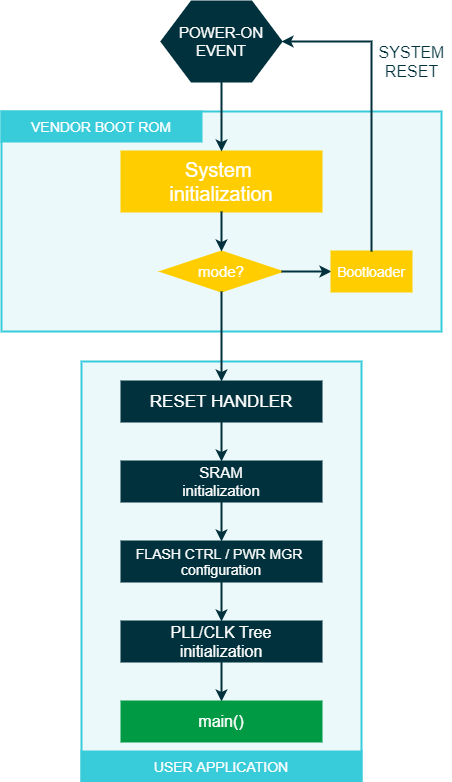

The diagram above was exported from draw.io. Its source (the exported page's mxGraphModel, read from the mxfile embedded in the PNG):
<mxGraphModel dx="1086" dy="2135" grid="1" gridSize="10" guides="1" tooltips="1" connect="1" arrows="1" fold="1" page="1" pageScale="1" pageWidth="827" pageHeight="1169" math="0" shadow="0">
  <root>
    <mxCell id="WIyWlLk6GJQsqaUBKTNV-0" />
    <mxCell id="WIyWlLk6GJQsqaUBKTNV-1" parent="WIyWlLk6GJQsqaUBKTNV-0" />
    <mxCell id="5SBonRSHJLPhYvWfMux9-38" value="" style="rounded=0;whiteSpace=wrap;html=1;strokeColor=#38CBDA;strokeWidth=2;fillColor=#EBF9FB;fontFamily=Arial;fontSize=14;fontColor=#24838D;" parent="WIyWlLk6GJQsqaUBKTNV-1" vertex="1">
      <mxGeometry x="200" y="-50" width="440" height="220" as="geometry" />
    </mxCell>
    <mxCell id="5SBonRSHJLPhYvWfMux9-35" value="" style="rounded=0;whiteSpace=wrap;html=1;strokeColor=#38CBDA;strokeWidth=2;fillColor=#EBF9FB;fontFamily=Arial;fontSize=14;fontColor=#24838D;" parent="WIyWlLk6GJQsqaUBKTNV-1" vertex="1">
      <mxGeometry x="280" y="200" width="280" height="420" as="geometry" />
    </mxCell>
    <mxCell id="5SBonRSHJLPhYvWfMux9-3" value="RESET HANDLER" style="rounded=0;whiteSpace=wrap;html=1;strokeColor=#00313C;strokeWidth=2;fillColor=#00313C;fontFamily=Arial;fontSize=17;fontColor=#FFFFFF;" parent="WIyWlLk6GJQsqaUBKTNV-1" vertex="1">
      <mxGeometry x="320" y="220" width="200" height="40" as="geometry" />
    </mxCell>
    <mxCell id="5SBonRSHJLPhYvWfMux9-5" value="System &lt;br&gt;initialization" style="rounded=0;whiteSpace=wrap;html=1;strokeColor=#FFCD00;strokeWidth=2;fillColor=#FFCD00;fontFamily=Arial;fontSize=20;fontColor=#FFFFFF;" parent="WIyWlLk6GJQsqaUBKTNV-1" vertex="1">
      <mxGeometry x="320" y="-10" width="200" height="60" as="geometry" />
    </mxCell>
    <mxCell id="5SBonRSHJLPhYvWfMux9-6" value="mode?" style="rhombus;whiteSpace=wrap;html=1;strokeColor=#FFCD00;strokeWidth=2;fillColor=#FFCD00;fontFamily=Arial;fontSize=15;fontColor=#FFFFFF;" parent="WIyWlLk6GJQsqaUBKTNV-1" vertex="1">
      <mxGeometry x="360" y="90" width="120" height="40" as="geometry" />
    </mxCell>
    <mxCell id="5SBonRSHJLPhYvWfMux9-9" value="PLL/CLK Tree&lt;br style=&quot;font-size: 16px;&quot;&gt;initialization" style="rounded=0;whiteSpace=wrap;html=1;strokeColor=#00313C;strokeWidth=2;fillColor=#00313C;fontFamily=Arial;fontSize=16;fontColor=#FFFFFF;" parent="WIyWlLk6GJQsqaUBKTNV-1" vertex="1">
      <mxGeometry x="320" y="460" width="200" height="40" as="geometry" />
    </mxCell>
    <mxCell id="5SBonRSHJLPhYvWfMux9-10" value="FLASH CTRL / PWR MGR &lt;br style=&quot;font-size: 14px;&quot;&gt;configuration" style="rounded=0;whiteSpace=wrap;html=1;strokeColor=#00313C;strokeWidth=2;fillColor=#00313C;fontFamily=Arial;fontSize=14;fontColor=#FFFFFF;" parent="WIyWlLk6GJQsqaUBKTNV-1" vertex="1">
      <mxGeometry x="320" y="380" width="200" height="40" as="geometry" />
    </mxCell>
    <mxCell id="5SBonRSHJLPhYvWfMux9-11" value="SRAM&lt;br style=&quot;font-size: 15px;&quot;&gt;initialization" style="rounded=0;whiteSpace=wrap;html=1;strokeColor=#00313C;strokeWidth=2;fillColor=#00313C;fontFamily=Arial;fontSize=15;fontColor=#FFFFFF;" parent="WIyWlLk6GJQsqaUBKTNV-1" vertex="1">
      <mxGeometry x="320" y="300" width="200" height="40" as="geometry" />
    </mxCell>
    <mxCell id="5SBonRSHJLPhYvWfMux9-13" value="" style="endArrow=classic;html=1;strokeColor=#00313C;strokeWidth=2;fillColor=#00313C;fontFamily=Arial;fontSize=20;fontColor=#101820;exitX=0.5;exitY=1;exitDx=0;exitDy=0;" parent="WIyWlLk6GJQsqaUBKTNV-1" source="5SBonRSHJLPhYvWfMux9-9" edge="1">
      <mxGeometry width="50" height="50" relative="1" as="geometry">
        <mxPoint x="390" y="620" as="sourcePoint" />
        <mxPoint x="420" y="540" as="targetPoint" />
      </mxGeometry>
    </mxCell>
    <mxCell id="5SBonRSHJLPhYvWfMux9-15" value="" style="endArrow=classic;html=1;strokeColor=#00313C;strokeWidth=2;fillColor=#00313C;fontFamily=Arial;fontSize=17;fontColor=#101820;entryX=0.5;entryY=0;entryDx=0;entryDy=0;exitX=0.5;exitY=1;exitDx=0;exitDy=0;" parent="WIyWlLk6GJQsqaUBKTNV-1" source="5SBonRSHJLPhYvWfMux9-10" target="5SBonRSHJLPhYvWfMux9-9" edge="1">
      <mxGeometry width="50" height="50" relative="1" as="geometry">
        <mxPoint x="390" y="620" as="sourcePoint" />
        <mxPoint x="440" y="570" as="targetPoint" />
      </mxGeometry>
    </mxCell>
    <mxCell id="5SBonRSHJLPhYvWfMux9-16" value="" style="endArrow=classic;html=1;strokeColor=#00313C;strokeWidth=2;fillColor=#00313C;fontFamily=Arial;fontSize=17;fontColor=#101820;entryX=0.5;entryY=0;entryDx=0;entryDy=0;exitX=0.5;exitY=1;exitDx=0;exitDy=0;" parent="WIyWlLk6GJQsqaUBKTNV-1" source="5SBonRSHJLPhYvWfMux9-11" target="5SBonRSHJLPhYvWfMux9-10" edge="1">
      <mxGeometry width="50" height="50" relative="1" as="geometry">
        <mxPoint x="419" y="460" as="sourcePoint" />
        <mxPoint x="419" y="500" as="targetPoint" />
      </mxGeometry>
    </mxCell>
    <mxCell id="5SBonRSHJLPhYvWfMux9-17" value="" style="endArrow=classic;html=1;strokeColor=#00313C;strokeWidth=2;fillColor=#00313C;fontFamily=Arial;fontSize=17;fontColor=#101820;exitX=0.5;exitY=1;exitDx=0;exitDy=0;entryX=0.5;entryY=0;entryDx=0;entryDy=0;" parent="WIyWlLk6GJQsqaUBKTNV-1" source="5SBonRSHJLPhYvWfMux9-3" target="5SBonRSHJLPhYvWfMux9-11" edge="1">
      <mxGeometry width="50" height="50" relative="1" as="geometry">
        <mxPoint x="429" y="470" as="sourcePoint" />
        <mxPoint x="450" y="310" as="targetPoint" />
      </mxGeometry>
    </mxCell>
    <mxCell id="5SBonRSHJLPhYvWfMux9-18" value="" style="endArrow=classic;html=1;strokeColor=#00313C;strokeWidth=2;fillColor=#00313C;fontFamily=Arial;fontSize=17;fontColor=#101820;entryX=0.5;entryY=0;entryDx=0;entryDy=0;rounded=0;" parent="WIyWlLk6GJQsqaUBKTNV-1" source="5SBonRSHJLPhYvWfMux9-31" target="5SBonRSHJLPhYvWfMux9-5" edge="1">
      <mxGeometry width="50" height="50" relative="1" as="geometry">
        <mxPoint x="420" y="-14" as="sourcePoint" />
        <mxPoint x="440" y="290" as="targetPoint" />
        <Array as="points" />
      </mxGeometry>
    </mxCell>
    <mxCell id="5SBonRSHJLPhYvWfMux9-20" value="" style="endArrow=classic;html=1;strokeColor=#00313C;strokeWidth=2;fillColor=#00313C;fontFamily=Arial;fontSize=17;fontColor=#101820;exitX=0.5;exitY=1;exitDx=0;exitDy=0;entryX=0.5;entryY=0;entryDx=0;entryDy=0;" parent="WIyWlLk6GJQsqaUBKTNV-1" source="5SBonRSHJLPhYvWfMux9-5" target="5SBonRSHJLPhYvWfMux9-6" edge="1">
      <mxGeometry width="50" height="50" relative="1" as="geometry">
        <mxPoint x="430" y="370" as="sourcePoint" />
        <mxPoint x="420" y="150" as="targetPoint" />
      </mxGeometry>
    </mxCell>
    <mxCell id="5SBonRSHJLPhYvWfMux9-23" value="" style="endArrow=classic;html=1;strokeColor=#00313C;strokeWidth=2;fillColor=#00313C;fontFamily=Arial;fontSize=17;fontColor=#101820;exitX=1;exitY=0.5;exitDx=0;exitDy=0;rounded=0;entryX=0;entryY=0.5;entryDx=0;entryDy=0;" parent="WIyWlLk6GJQsqaUBKTNV-1" source="5SBonRSHJLPhYvWfMux9-6" target="5SBonRSHJLPhYvWfMux9-26" edge="1">
      <mxGeometry width="50" height="50" relative="1" as="geometry">
        <mxPoint x="390" y="340" as="sourcePoint" />
        <mxPoint x="550" y="180" as="targetPoint" />
        <Array as="points" />
      </mxGeometry>
    </mxCell>
    <mxCell id="5SBonRSHJLPhYvWfMux9-26" value="Bootloader" style="rounded=0;whiteSpace=wrap;html=1;strokeColor=#FFCD00;strokeWidth=2;fillColor=#FFCD00;fontFamily=Arial;fontSize=14;fontColor=#FFFFFF;" parent="WIyWlLk6GJQsqaUBKTNV-1" vertex="1">
      <mxGeometry x="530" y="90" width="80" height="40" as="geometry" />
    </mxCell>
    <mxCell id="5SBonRSHJLPhYvWfMux9-29" value="" style="endArrow=classic;html=1;strokeColor=#00313C;strokeWidth=2;fillColor=#00313C;fontFamily=Arial;fontSize=15;fontColor=#101820;exitX=0.5;exitY=0;exitDx=0;exitDy=0;entryX=1;entryY=0.5;entryDx=0;entryDy=0;rounded=0;" parent="WIyWlLk6GJQsqaUBKTNV-1" source="5SBonRSHJLPhYvWfMux9-26" target="5SBonRSHJLPhYvWfMux9-31" edge="1">
      <mxGeometry width="50" height="50" relative="1" as="geometry">
        <mxPoint x="390" y="340" as="sourcePoint" />
        <mxPoint x="500" as="targetPoint" />
        <Array as="points">
          <mxPoint x="570" y="-120" />
        </Array>
      </mxGeometry>
    </mxCell>
    <mxCell id="5SBonRSHJLPhYvWfMux9-34" value="main()" style="rounded=0;whiteSpace=wrap;html=1;strokeColor=#009A44;strokeWidth=2;fillColor=#009A44;fontFamily=Arial;fontSize=16;fontColor=#FFFFFF;" parent="WIyWlLk6GJQsqaUBKTNV-1" vertex="1">
      <mxGeometry x="320" y="540" width="200" height="40" as="geometry" />
    </mxCell>
    <mxCell id="5SBonRSHJLPhYvWfMux9-37" value="USER APPLICATION" style="rounded=0;whiteSpace=wrap;html=1;strokeColor=#38CBDA;strokeWidth=2;fillColor=#38CBDA;fontFamily=Arial;fontSize=14;fontColor=#FFFFFF;" parent="WIyWlLk6GJQsqaUBKTNV-1" vertex="1">
      <mxGeometry x="280" y="590" width="280" height="30" as="geometry" />
    </mxCell>
    <mxCell id="5SBonRSHJLPhYvWfMux9-40" value="SYSTEM&lt;br style=&quot;font-size: 16px;&quot;&gt;RESET" style="text;html=1;align=center;verticalAlign=middle;resizable=0;points=[];autosize=1;fontSize=16;fontFamily=Arial;fontColor=#00313C;" parent="WIyWlLk6GJQsqaUBKTNV-1" vertex="1">
      <mxGeometry x="570" y="-120" width="80" height="40" as="geometry" />
    </mxCell>
    <mxCell id="5SBonRSHJLPhYvWfMux9-41" value="VENDOR BOOT ROM" style="rounded=0;whiteSpace=wrap;html=1;strokeColor=#38CBDA;strokeWidth=2;fillColor=#38CBDA;fontFamily=Arial;fontSize=14;fontColor=#FFFFFF;" parent="WIyWlLk6GJQsqaUBKTNV-1" vertex="1">
      <mxGeometry x="200" y="-50" width="200" height="30" as="geometry" />
    </mxCell>
    <mxCell id="5SBonRSHJLPhYvWfMux9-21" value="" style="endArrow=classic;html=1;strokeColor=#00313C;strokeWidth=2;fillColor=#00313C;fontFamily=Arial;fontSize=17;fontColor=#101820;exitX=0.5;exitY=1;exitDx=0;exitDy=0;entryX=0.5;entryY=0;entryDx=0;entryDy=0;" parent="WIyWlLk6GJQsqaUBKTNV-1" source="5SBonRSHJLPhYvWfMux9-6" target="5SBonRSHJLPhYvWfMux9-3" edge="1">
      <mxGeometry width="50" height="50" relative="1" as="geometry">
        <mxPoint x="390" y="340" as="sourcePoint" />
        <mxPoint x="420" y="240" as="targetPoint" />
      </mxGeometry>
    </mxCell>
    <mxCell id="5SBonRSHJLPhYvWfMux9-31" value="POWER-ON&lt;br&gt;EVENT" style="shape=hexagon;perimeter=hexagonPerimeter2;whiteSpace=wrap;html=1;strokeColor=#00313C;strokeWidth=2;fillColor=#00313C;fontFamily=Arial;fontSize=15;fontColor=#FFFFFF;" parent="WIyWlLk6GJQsqaUBKTNV-1" vertex="1">
      <mxGeometry x="360" y="-160" width="120" height="80" as="geometry" />
    </mxCell>
  </root>
</mxGraphModel>